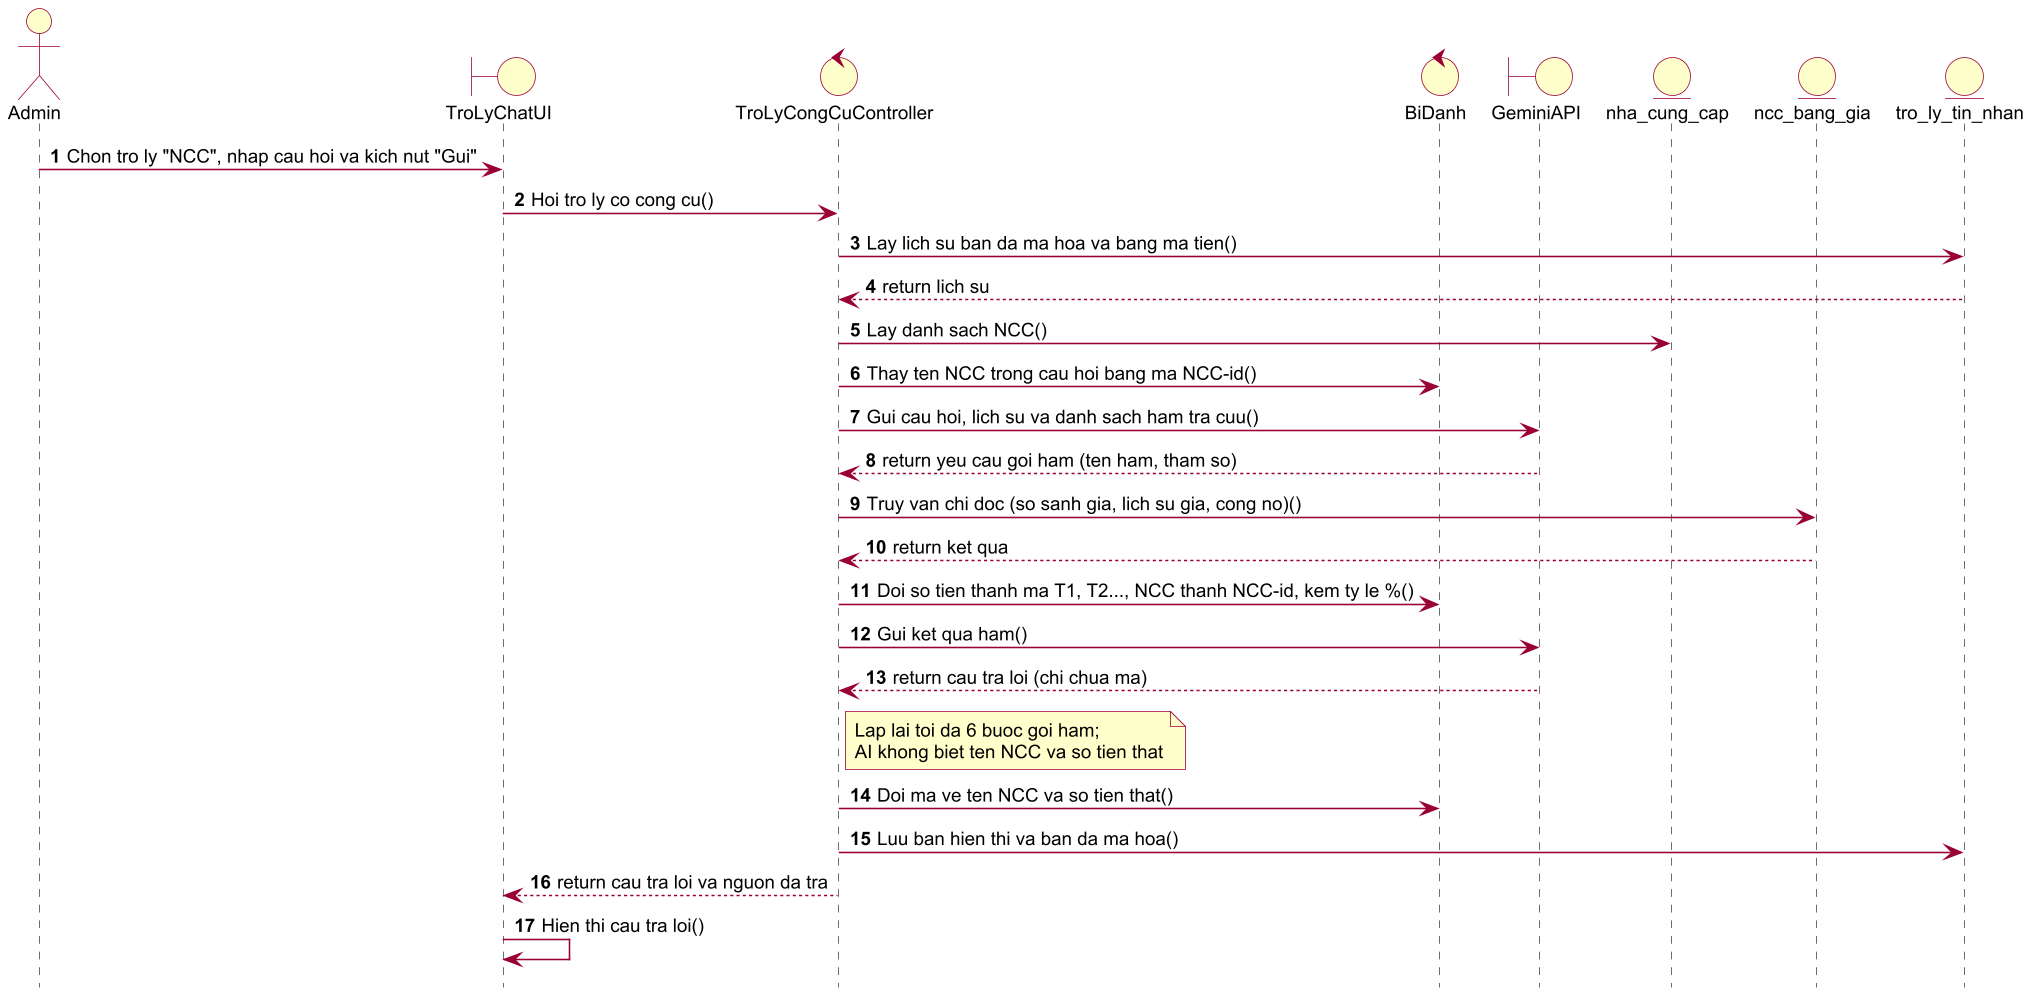

The diagram above was rendered by PlantUML. Its source (embedded in the PNG):
@startuml seq_tro_ly_ncc
!pragma layout smetana
skinparam dpi 150
skinparam defaultFontName Arial
skinparam defaultFontSize 12
skinparam shadowing false
skinparam ArrowColor #990033
skinparam ActorBorderColor #990033
skinparam ActorBackgroundColor #FFFFCC
skinparam UsecaseBorderColor #990033
skinparam UsecaseBackgroundColor #FFFFCC
skinparam ClassBorderColor #990033
skinparam ClassBackgroundColor #FFFFCC
skinparam ParticipantBorderColor #990033
skinparam ParticipantBackgroundColor #FFFFCC
skinparam BoundaryBackgroundColor #FFFFCC
skinparam BoundaryBorderColor #990033
skinparam ControlBackgroundColor #FFFFCC
skinparam ControlBorderColor #990033
skinparam EntityBackgroundColor #FFFFCC
skinparam EntityBorderColor #990033
skinparam SequenceLifeLineBorderColor #444444
skinparam NoteBackgroundColor #FFFFCC
skinparam NoteBorderColor #990033
skinparam packageStyle rectangle
autonumber
hide footbox
actor "Admin" as U
boundary "TroLyChatUI" as UI
control "TroLyCongCuController" as C
control "BiDanh" as BD
boundary "GeminiAPI" as AI
entity "nha_cung_cap" as NCC
entity "ncc_bang_gia" as BG
entity "tro_ly_tin_nhan" as TN
U -> UI : Chon tro ly "NCC", nhap cau hoi va kich nut "Gui"
UI -> C : Hoi tro ly co cong cu()
C -> TN : Lay lich su ban da ma hoa va bang ma tien()
TN --> C : return lich su
C -> NCC : Lay danh sach NCC()
C -> BD : Thay ten NCC trong cau hoi bang ma NCC-id()
C -> AI : Gui cau hoi, lich su va danh sach ham tra cuu()
AI --> C : return yeu cau goi ham (ten ham, tham so)
C -> BG : Truy van chi doc (so sanh gia, lich su gia, cong no)()
BG --> C : return ket qua
C -> BD : Doi so tien thanh ma T1, T2..., NCC thanh NCC-id, kem ty le %()
C -> AI : Gui ket qua ham()
AI --> C : return cau tra loi (chi chua ma)
note right of C
Lap lai toi da 6 buoc goi ham;
AI khong biet ten NCC va so tien that
end note
C -> BD : Doi ma ve ten NCC va so tien that()
C -> TN : Luu ban hien thi va ban da ma hoa()
C --> UI : return cau tra loi va nguon da tra
UI -> UI : Hien thi cau tra loi()
@enduml